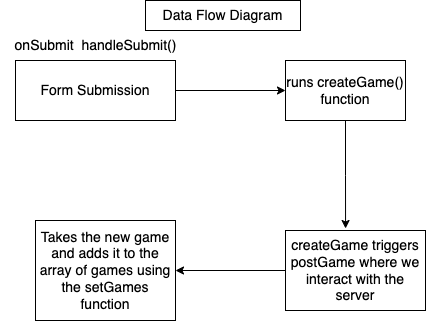

The diagram above was exported from draw.io. Its source (the exported page's mxGraphModel, read from the mxfile embedded in the PNG):
<mxGraphModel dx="876" dy="457" grid="1" gridSize="10" guides="1" tooltips="1" connect="1" arrows="1" fold="1" page="1" pageScale="1" pageWidth="827" pageHeight="1169" math="0" shadow="0">
  <root>
    <mxCell id="0" />
    <mxCell id="1" parent="0" />
    <mxCell id="4RF_qpZB0fDknVlvnDew-4" style="edgeStyle=orthogonalEdgeStyle;rounded=0;orthogonalLoop=1;jettySize=auto;html=1;exitX=1;exitY=0.5;exitDx=0;exitDy=0;entryX=0;entryY=0.5;entryDx=0;entryDy=0;" edge="1" parent="1" source="4RF_qpZB0fDknVlvnDew-1" target="4RF_qpZB0fDknVlvnDew-3">
      <mxGeometry relative="1" as="geometry" />
    </mxCell>
    <mxCell id="4RF_qpZB0fDknVlvnDew-1" value="&lt;font style=&quot;font-size: 14px;&quot;&gt;Form Submission&lt;/font&gt;" style="rounded=0;whiteSpace=wrap;html=1;" vertex="1" parent="1">
      <mxGeometry x="100" y="110" width="160" height="60" as="geometry" />
    </mxCell>
    <mxCell id="4RF_qpZB0fDknVlvnDew-2" value="&lt;font style=&quot;font-size: 14px;&quot;&gt;onSubmit&amp;nbsp; handleSubmit()&lt;/font&gt;" style="text;html=1;align=center;verticalAlign=middle;resizable=0;points=[];autosize=1;strokeColor=none;fillColor=none;" vertex="1" parent="1">
      <mxGeometry x="85" y="80" width="190" height="30" as="geometry" />
    </mxCell>
    <mxCell id="4RF_qpZB0fDknVlvnDew-9" style="edgeStyle=orthogonalEdgeStyle;rounded=0;orthogonalLoop=1;jettySize=auto;html=1;exitX=0.5;exitY=1;exitDx=0;exitDy=0;entryX=0.429;entryY=-0.025;entryDx=0;entryDy=0;entryPerimeter=0;" edge="1" parent="1" source="4RF_qpZB0fDknVlvnDew-3" target="4RF_qpZB0fDknVlvnDew-5">
      <mxGeometry relative="1" as="geometry" />
    </mxCell>
    <mxCell id="4RF_qpZB0fDknVlvnDew-3" value="&lt;font style=&quot;font-size: 14px;&quot;&gt;runs createGame() function&lt;/font&gt;" style="rounded=0;whiteSpace=wrap;html=1;" vertex="1" parent="1">
      <mxGeometry x="370" y="110" width="120" height="60" as="geometry" />
    </mxCell>
    <mxCell id="4RF_qpZB0fDknVlvnDew-10" style="edgeStyle=orthogonalEdgeStyle;rounded=0;orthogonalLoop=1;jettySize=auto;html=1;exitX=0;exitY=0.5;exitDx=0;exitDy=0;entryX=1;entryY=0.5;entryDx=0;entryDy=0;" edge="1" parent="1" source="4RF_qpZB0fDknVlvnDew-5" target="4RF_qpZB0fDknVlvnDew-6">
      <mxGeometry relative="1" as="geometry" />
    </mxCell>
    <mxCell id="4RF_qpZB0fDknVlvnDew-5" value="&lt;font style=&quot;font-size: 14px;&quot;&gt;createGame triggers postGame where we interact with the server&lt;/font&gt;" style="rounded=0;whiteSpace=wrap;html=1;" vertex="1" parent="1">
      <mxGeometry x="370" y="280" width="140" height="80" as="geometry" />
    </mxCell>
    <mxCell id="4RF_qpZB0fDknVlvnDew-6" value="&lt;font style=&quot;font-size: 14px;&quot;&gt;Takes the new game and adds it to the array of games using the setGames function&lt;/font&gt;" style="rounded=0;whiteSpace=wrap;html=1;" vertex="1" parent="1">
      <mxGeometry x="120" y="270" width="140" height="100" as="geometry" />
    </mxCell>
    <mxCell id="4RF_qpZB0fDknVlvnDew-11" value="&lt;font style=&quot;font-size: 14px;&quot;&gt;Data Flow Diagram&lt;/font&gt;" style="rounded=0;whiteSpace=wrap;html=1;" vertex="1" parent="1">
      <mxGeometry x="230" y="50" width="155" height="30" as="geometry" />
    </mxCell>
  </root>
</mxGraphModel>